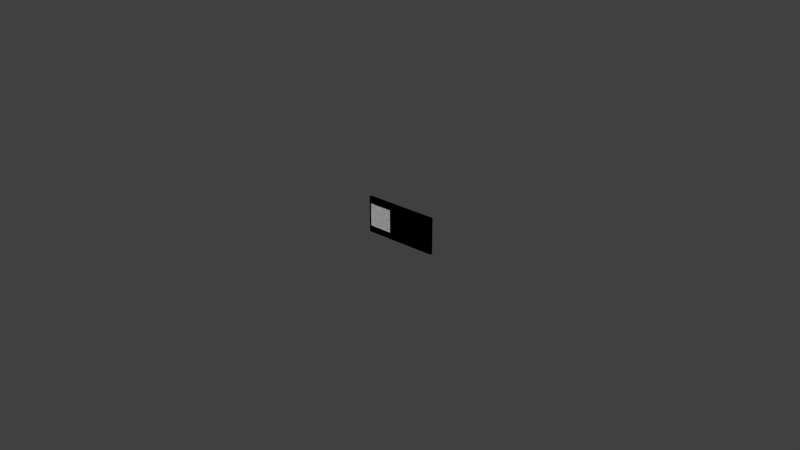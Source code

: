 # Source: idplate_tank_v04.blend  (saved by Blender 2.69.0; exported with 4.5.12 LTS)
import bpy
from mathutils import Matrix  # noqa: F401  (used for matrix-valued properties, if any)

bpy.ops.wm.read_factory_settings(use_empty=True)
scene = bpy.context.scene
scene.name = 'Scene'

# ---- collections
col_collection_1 = bpy.data.collections.new('Collection 1'); scene.collection.children.link(col_collection_1)
col_collection_2 = bpy.data.collections.new('Collection 2'); scene.collection.children.link(col_collection_2)
col_collection_3 = bpy.data.collections.new('Collection 3'); scene.collection.children.link(col_collection_3)
col_collection_4 = bpy.data.collections.new('Collection 4'); scene.collection.children.link(col_collection_4)
col_collection_5 = bpy.data.collections.new('Collection 5'); scene.collection.children.link(col_collection_5)
col_collection_6 = bpy.data.collections.new('Collection 6'); scene.collection.children.link(col_collection_6)
col_collection_7 = bpy.data.collections.new('Collection 7'); scene.collection.children.link(col_collection_7)
col_collection_8 = bpy.data.collections.new('Collection 8'); scene.collection.children.link(col_collection_8)
col_collection_9 = bpy.data.collections.new('Collection 9'); scene.collection.children.link(col_collection_9)
col_collection_20 = bpy.data.collections.new('Collection 20'); scene.collection.children.link(col_collection_20)
col_collection_20.hide_render = True
col_collection_20.hide_viewport = True

# ---- materials (node trees are filled in below, after node groups)
mat_id_plate_mat = bpy.data.materials.new('id_plate.mat')
mat_id_plate_mat.alpha_threshold = 0.0
mat_id_plate_mat.use_transparent_shadow = False
mat_id_plate_mat.diffuse_color = (0.3419, 0.2623, 0.1356, 1.0)
mat_id_plate_mat.roughness = 0.5
mat_id_plate_mat.line_color = (0.0, 0.0, 0.0, 1.0)
mat_id_plate_letters_mat = bpy.data.materials.new('id_plate.letters.mat')
mat_id_plate_letters_mat.alpha_threshold = 0.0
mat_id_plate_letters_mat.use_transparent_shadow = False
mat_id_plate_letters_mat.roughness = 0.5
mat_id_plate_letters_mat.line_color = (0.0, 0.0, 0.0, 1.0)

# ---- material node trees

# ---- world
world_world = bpy.data.worlds.new('World'); scene.world = world_world
world_world.color = (0.05088, 0.05088, 0.05088)
world_world.use_sun_shadow = False
world_world.sun_shadow_jitter_overblur = 0.0
world_world.cycles.sampling_method = 'MANUAL'
world_world.cycles.sample_map_resolution = 256

# ---- meshes
me_id_plate_001 = bpy.data.meshes.new('id_plate.001')
me_id_plate_001.from_pydata([(-0.19, -0.003639, 0.06333), (0.19, -0.00364, 0.06333), (-0.19, -0.003639, -0.06333), (0.19, -0.00364, -0.06333), (-0.06334, -0.00364, -0.06333), (0.06334, -0.00364, -0.06333), (0.06334, -0.00364, 0.06333), (-0.06334, -0.00364, 0.06333), (0.2, 0.01136, -0.1), (0.2, -0.00358, -0.1), (-0.2, -0.00358, -0.1), (-0.2, 0.01136, -0.1), (0.2, 0.01136, 0.1), (0.2, -0.00358, 0.1), (-0.2, -0.00358, 0.1), (-0.2, 0.01136, 0.1)], [], [(7, 0, 2, 4), (1, 6, 5, 3), (6, 7, 4, 5), (12, 13, 9, 8), (13, 14, 10, 9), (14, 15, 11, 10), (15, 12, 8, 11), (8, 9, 10, 11), (15, 14, 13, 12)])
me_id_plate_001.polygons.foreach_set('material_index', [1, 1, 1, 0, 0, 0, 0, 0, 0])
_uv = me_id_plate_001.uv_layers.new(name='UVMap')
_uv.uv.foreach_set('vector', [1.0, 1.0, 0.0, 1.0, 0.0, 0.0, 1.0, 0.0, 0.9999, 0.9999, 9.998e-05, 0.9999, 0.0001003, 9.998e-05, 0.9999, 0.0001001, 0.9999, 0.9999, 9.998e-05, 0.9999, 0.0001001, 9.998e-05, 0.9999, 9.998e-05, 0.0, 0.0, 0.0, 0.0, 0.0, 0.0, 0.0, 0.0, 0.0, 0.0, 0.0, 0.0, 0.0, 0.0, 0.0, 0.0, 0.0, 0.0, 0.0, 0.0, 0.0, 0.0, 0.0, 0.0, 0.0, 0.0, 0.0, 0.0, 0.0, 0.0, 0.0, 0.0, 0.0, 0.0, 0.0, 0.0, 0.0, 0.0, 0.0, 0.0, 0.0, 0.0, 0.0, 0.0, 0.0, 0.0, 0.0, 0.0])
me_id_plate_001.materials.append(mat_id_plate_mat)
me_id_plate_001.materials.append(mat_id_plate_letters_mat)
me_id_plate_001.use_remesh_preserve_volume = False
me_id_plate_001.use_remesh_preserve_attributes = False
me_id_plate_001.use_mirror_vertex_groups = False
me_id_plate_001.update()
me_id_plate_010 = bpy.data.meshes.new('id_plate.010')
me_id_plate_010.from_pydata([(-0.19, -0.003639, 0.06333), (0.19, -0.00364, 0.06333), (-0.19, -0.003639, -0.06333), (0.19, -0.00364, -0.06333), (-0.06334, -0.00364, -0.06333), (0.06334, -0.00364, -0.06333), (0.06334, -0.00364, 0.06333), (-0.06334, -0.00364, 0.06333), (0.2, 0.01136, -0.1), (0.2, -0.00358, -0.1), (-0.2, -0.00358, -0.1), (-0.2, 0.01136, -0.1), (0.2, 0.01136, 0.1), (0.2, -0.00358, 0.1), (-0.2, -0.00358, 0.1), (-0.2, 0.01136, 0.1)], [], [(7, 0, 2, 4), (1, 6, 5, 3), (6, 7, 4, 5), (12, 13, 9, 8), (13, 14, 10, 9), (14, 15, 11, 10), (15, 12, 8, 11), (8, 9, 10, 11), (15, 14, 13, 12)])
me_id_plate_010.polygons.foreach_set('material_index', [1, 1, 1, 0, 0, 0, 0, 0, 0])
_uv = me_id_plate_010.uv_layers.new(name='UVMap')
_uv.uv.foreach_set('vector', [1.0, 1.0, 0.0, 1.0, 0.0, 0.0, 1.0, 0.0, 0.9999, 0.9999, 9.998e-05, 0.9999, 0.0001003, 9.998e-05, 0.9999, 0.0001001, 0.9999, 0.9999, 9.998e-05, 0.9999, 0.0001001, 9.998e-05, 0.9999, 9.998e-05, 0.0, 0.0, 0.0, 0.0, 0.0, 0.0, 0.0, 0.0, 0.0, 0.0, 0.0, 0.0, 0.0, 0.0, 0.0, 0.0, 0.0, 0.0, 0.0, 0.0, 0.0, 0.0, 0.0, 0.0, 0.0, 0.0, 0.0, 0.0, 0.0, 0.0, 0.0, 0.0, 0.0, 0.0, 0.0, 0.0, 0.0, 0.0, 0.0, 0.0, 0.0, 0.0, 0.0, 0.0, 0.0, 0.0, 0.0, 0.0])
me_id_plate_010.materials.append(mat_id_plate_mat)
me_id_plate_010.materials.append(mat_id_plate_letters_mat)
me_id_plate_010.use_remesh_preserve_volume = False
me_id_plate_010.use_remesh_preserve_attributes = False
me_id_plate_010.use_mirror_vertex_groups = False
me_id_plate_010.update()
me_id_plate_011 = bpy.data.meshes.new('id_plate.011')
me_id_plate_011.from_pydata([(-0.19, -0.003639, 0.06333), (0.19, -0.00364, 0.06333), (-0.19, -0.003639, -0.06333), (0.19, -0.00364, -0.06333), (-0.06334, -0.00364, -0.06333), (0.06334, -0.00364, -0.06333), (0.06334, -0.00364, 0.06333), (-0.06334, -0.00364, 0.06333), (0.2, 0.01136, -0.1), (0.2, -0.00358, -0.1), (-0.2, -0.00358, -0.1), (-0.2, 0.01136, -0.1), (0.2, 0.01136, 0.1), (0.2, -0.00358, 0.1), (-0.2, -0.00358, 0.1), (-0.2, 0.01136, 0.1)], [], [(7, 0, 2, 4), (1, 6, 5, 3), (6, 7, 4, 5), (12, 13, 9, 8), (13, 14, 10, 9), (14, 15, 11, 10), (15, 12, 8, 11), (8, 9, 10, 11), (15, 14, 13, 12)])
me_id_plate_011.polygons.foreach_set('material_index', [1, 1, 1, 0, 0, 0, 0, 0, 0])
_uv = me_id_plate_011.uv_layers.new(name='UVMap')
_uv.uv.foreach_set('vector', [1.0, 1.0, 0.0, 1.0, 0.0, 0.0, 1.0, 0.0, 0.9999, 0.9999, 9.998e-05, 0.9999, 0.0001003, 9.998e-05, 0.9999, 0.0001001, 0.9999, 0.9999, 9.998e-05, 0.9999, 0.0001001, 9.998e-05, 0.9999, 9.998e-05, 0.0, 0.0, 0.0, 0.0, 0.0, 0.0, 0.0, 0.0, 0.0, 0.0, 0.0, 0.0, 0.0, 0.0, 0.0, 0.0, 0.0, 0.0, 0.0, 0.0, 0.0, 0.0, 0.0, 0.0, 0.0, 0.0, 0.0, 0.0, 0.0, 0.0, 0.0, 0.0, 0.0, 0.0, 0.0, 0.0, 0.0, 0.0, 0.0, 0.0, 0.0, 0.0, 0.0, 0.0, 0.0, 0.0, 0.0, 0.0])
me_id_plate_011.materials.append(mat_id_plate_mat)
me_id_plate_011.materials.append(mat_id_plate_letters_mat)
me_id_plate_011.use_remesh_preserve_volume = False
me_id_plate_011.use_remesh_preserve_attributes = False
me_id_plate_011.use_mirror_vertex_groups = False
me_id_plate_011.update()
me_id_plate_012 = bpy.data.meshes.new('id_plate.012')
me_id_plate_012.from_pydata([(-0.19, -0.003639, 0.06333), (0.19, -0.00364, 0.06333), (-0.19, -0.003639, -0.06333), (0.19, -0.00364, -0.06333), (-0.06334, -0.00364, -0.06333), (0.06334, -0.00364, -0.06333), (0.06334, -0.00364, 0.06333), (-0.06334, -0.00364, 0.06333), (0.2, 0.01136, -0.1), (0.2, -0.00358, -0.1), (-0.2, -0.00358, -0.1), (-0.2, 0.01136, -0.1), (0.2, 0.01136, 0.1), (0.2, -0.00358, 0.1), (-0.2, -0.00358, 0.1), (-0.2, 0.01136, 0.1)], [], [(7, 0, 2, 4), (1, 6, 5, 3), (6, 7, 4, 5), (12, 13, 9, 8), (13, 14, 10, 9), (14, 15, 11, 10), (15, 12, 8, 11), (8, 9, 10, 11), (15, 14, 13, 12)])
me_id_plate_012.polygons.foreach_set('material_index', [1, 1, 1, 0, 0, 0, 0, 0, 0])
_uv = me_id_plate_012.uv_layers.new(name='UVMap')
_uv.uv.foreach_set('vector', [1.0, 1.0, 0.0, 1.0, 0.0, 0.0, 1.0, 0.0, 0.9999, 0.9999, 9.998e-05, 0.9999, 0.0001003, 9.998e-05, 0.9999, 0.0001001, 0.9999, 0.9999, 9.998e-05, 0.9999, 0.0001001, 9.998e-05, 0.9999, 9.998e-05, 0.0, 0.0, 0.0, 0.0, 0.0, 0.0, 0.0, 0.0, 0.0, 0.0, 0.0, 0.0, 0.0, 0.0, 0.0, 0.0, 0.0, 0.0, 0.0, 0.0, 0.0, 0.0, 0.0, 0.0, 0.0, 0.0, 0.0, 0.0, 0.0, 0.0, 0.0, 0.0, 0.0, 0.0, 0.0, 0.0, 0.0, 0.0, 0.0, 0.0, 0.0, 0.0, 0.0, 0.0, 0.0, 0.0, 0.0, 0.0])
me_id_plate_012.materials.append(mat_id_plate_mat)
me_id_plate_012.materials.append(mat_id_plate_letters_mat)
me_id_plate_012.use_remesh_preserve_volume = False
me_id_plate_012.use_remesh_preserve_attributes = False
me_id_plate_012.use_mirror_vertex_groups = False
me_id_plate_012.update()
me_id_plate_013 = bpy.data.meshes.new('id_plate.013')
me_id_plate_013.from_pydata([(-0.19, -0.003639, 0.06333), (0.19, -0.00364, 0.06333), (-0.19, -0.003639, -0.06333), (0.19, -0.00364, -0.06333), (-0.06334, -0.00364, -0.06333), (0.06334, -0.00364, -0.06333), (0.06334, -0.00364, 0.06333), (-0.06334, -0.00364, 0.06333), (0.2, 0.01136, -0.1), (0.2, -0.00358, -0.1), (-0.2, -0.00358, -0.1), (-0.2, 0.01136, -0.1), (0.2, 0.01136, 0.1), (0.2, -0.00358, 0.1), (-0.2, -0.00358, 0.1), (-0.2, 0.01136, 0.1)], [], [(7, 0, 2, 4), (1, 6, 5, 3), (6, 7, 4, 5), (12, 13, 9, 8), (13, 14, 10, 9), (14, 15, 11, 10), (15, 12, 8, 11), (8, 9, 10, 11), (15, 14, 13, 12)])
me_id_plate_013.polygons.foreach_set('material_index', [1, 1, 1, 0, 0, 0, 0, 0, 0])
_uv = me_id_plate_013.uv_layers.new(name='UVMap')
_uv.uv.foreach_set('vector', [1.0, 1.0, 0.0, 1.0, 0.0, 0.0, 1.0, 0.0, 0.9999, 0.9999, 9.998e-05, 0.9999, 0.0001003, 9.998e-05, 0.9999, 0.0001001, 0.9999, 0.9999, 9.998e-05, 0.9999, 0.0001001, 9.998e-05, 0.9999, 9.998e-05, 0.0, 0.0, 0.0, 0.0, 0.0, 0.0, 0.0, 0.0, 0.0, 0.0, 0.0, 0.0, 0.0, 0.0, 0.0, 0.0, 0.0, 0.0, 0.0, 0.0, 0.0, 0.0, 0.0, 0.0, 0.0, 0.0, 0.0, 0.0, 0.0, 0.0, 0.0, 0.0, 0.0, 0.0, 0.0, 0.0, 0.0, 0.0, 0.0, 0.0, 0.0, 0.0, 0.0, 0.0, 0.0, 0.0, 0.0, 0.0])
me_id_plate_013.materials.append(mat_id_plate_mat)
me_id_plate_013.materials.append(mat_id_plate_letters_mat)
me_id_plate_013.use_remesh_preserve_volume = False
me_id_plate_013.use_remesh_preserve_attributes = False
me_id_plate_013.use_mirror_vertex_groups = False
me_id_plate_013.update()
me_id_plate_015 = bpy.data.meshes.new('id_plate.015')
me_id_plate_015.from_pydata([(0.2, 0.01136, -0.1), (0.2, -0.00358, -0.1), (-0.2, -0.00358, -0.1), (-0.2, 0.01136, -0.1), (0.2, 0.01136, 0.1), (0.2, -0.00358, 0.1), (-0.2, -0.00358, 0.1), (-0.2, 0.01136, 0.1)], [], [(4, 5, 1, 0), (5, 6, 2, 1), (6, 7, 3, 2), (7, 4, 0, 3), (0, 1, 2, 3), (7, 6, 5, 4)])
me_id_plate_015.use_remesh_preserve_volume = False
me_id_plate_015.use_remesh_preserve_attributes = False
me_id_plate_015.use_mirror_vertex_groups = False
me_id_plate_015.update()
me_id_plate_007 = bpy.data.meshes.new('id_plate.007')
me_id_plate_007.from_pydata([(-1.788e-07, 0.01136, 1.192e-08)], [], [])
_uv = me_id_plate_007.uv_layers.new(name='UVMap')
_uv.uv.foreach_set('vector', [])
me_id_plate_007.use_remesh_preserve_volume = False
me_id_plate_007.use_remesh_preserve_attributes = False
me_id_plate_007.use_mirror_vertex_groups = False
me_id_plate_007.update()
me_id_plate_018 = bpy.data.meshes.new('id_plate.018')
me_id_plate_018.from_pydata([(0.2, 0.01136, -0.1), (0.2, -0.00358, -0.1), (-0.2, -0.00358, -0.1), (-0.2, 0.01136, -0.1), (0.2, 0.01136, 0.1), (0.2, -0.00358, 0.1), (-0.2, -0.00358, 0.1), (-0.2, 0.01136, 0.1)], [], [(4, 5, 1, 0), (5, 6, 2, 1), (6, 7, 3, 2), (7, 4, 0, 3), (0, 1, 2, 3), (7, 6, 5, 4)])
me_id_plate_018.use_remesh_preserve_volume = False
me_id_plate_018.use_remesh_preserve_attributes = False
me_id_plate_018.use_mirror_vertex_groups = False
me_id_plate_018.update()
me_id_plate_019 = bpy.data.meshes.new('id_plate.019')
me_id_plate_019.from_pydata([(0.2, 0.01136, -0.1), (0.2, -0.00358, -0.1), (-0.2, -0.00358, -0.1), (-0.2, 0.01136, -0.1), (0.2, 0.01136, 0.1), (0.2, -0.00358, 0.1), (-0.2, -0.00358, 0.1), (-0.2, 0.01136, 0.1)], [], [(4, 5, 1, 0), (5, 6, 2, 1), (6, 7, 3, 2), (7, 4, 0, 3), (0, 1, 2, 3), (7, 6, 5, 4)])
me_id_plate_019.use_remesh_preserve_volume = False
me_id_plate_019.use_remesh_preserve_attributes = False
me_id_plate_019.use_mirror_vertex_groups = False
me_id_plate_019.update()
me_id_plate_letters = bpy.data.meshes.new('id_plate.letters')
me_id_plate_letters.from_pydata([(-0.3825, 0.01, -0.1275), (0.3825, 0.01, -0.1275), (-0.3825, 0.01, 0.1275), (0.3825, 0.01, 0.1275), (-0.1275, 0.01, 0.1275), (0.1275, 0.01, 0.1275), (0.1275, 0.01, -0.1275), (-0.1275, 0.01, -0.1275)], [], [(5, 3, 1, 6), (2, 4, 7, 0), (4, 5, 6, 7)])
_uv = me_id_plate_letters.uv_layers.new(name='UVMap')
_uv.uv.foreach_set('vector', [0.9999, 0.9999, 9.998e-05, 0.9999, 9.998e-05, 9.998e-05, 0.9999, 9.998e-05, 0.9999, 0.9999, 9.998e-05, 0.9999, 9.998e-05, 9.998e-05, 0.9999, 9.998e-05, 0.9999, 0.9999, 9.998e-05, 0.9999, 9.998e-05, 9.998e-05, 0.9999, 9.998e-05])
me_id_plate_letters.materials.append(mat_id_plate_letters_mat)
me_id_plate_letters.use_remesh_preserve_volume = False
me_id_plate_letters.use_remesh_preserve_attributes = False
me_id_plate_letters.use_mirror_vertex_groups = False
me_id_plate_letters.update()
me_id_plate = bpy.data.meshes.new('id_plate')
me_id_plate.from_pydata([(-1.0, -1.0, -1.0), (-1.0, 1.0, -1.0), (1.0, 1.0, -1.0), (1.0, -1.0, -1.0), (-1.0, -1.0, 1.0), (-1.0, 1.0, 1.0), (1.0, 1.0, 1.0), (1.0, -1.0, 1.0)], [], [(4, 5, 1, 0), (5, 6, 2, 1), (6, 7, 3, 2), (7, 4, 0, 3), (0, 1, 2, 3), (7, 6, 5, 4)])
me_id_plate.materials.append(mat_id_plate_mat)
me_id_plate.use_remesh_preserve_volume = False
me_id_plate.use_remesh_preserve_attributes = False
me_id_plate.use_mirror_vertex_groups = False
me_id_plate.update()

# ---- objects
ob_1 = bpy.data.objects.new('1', me_id_plate_001)
ob_2 = bpy.data.objects.new('2', me_id_plate_010)
ob_3 = bpy.data.objects.new('3', me_id_plate_011)
ob_4 = bpy.data.objects.new('4', me_id_plate_012)
ob_5 = bpy.data.objects.new('5', me_id_plate_013)
ob_geometry = bpy.data.objects.new('Geometry', me_id_plate_015)
ob_land_contact = bpy.data.objects.new('Land Contact', me_id_plate_007)
ob_shadow_volume = bpy.data.objects.new('Shadow Volume', me_id_plate_018)
ob_view_geometry = bpy.data.objects.new('View Geometry', me_id_plate_019)
ob_id_plate_letters_original = bpy.data.objects.new('id_plate.letters.original', me_id_plate_letters)
ob_id_plate_original = bpy.data.objects.new('id_plate.original', me_id_plate)

# ---- transforms, parenting, visibility, modifiers, constraints
ob_1.location = (0.0, 0.0, 0.0)
ob_1.lineart.crease_threshold = 0.0
_vg = ob_1.vertex_groups.new(name='v_id_plate')
_vg = ob_1.vertex_groups.new(name='v_id0')
_vg = ob_1.vertex_groups.new(name='v_id1')
_vg = ob_1.vertex_groups.new(name='v_id2')
ob_2.location = (0.0, 0.0, 0.0)
ob_2.lineart.crease_threshold = 0.0
_vg = ob_2.vertex_groups.new(name='v_id_plate')
_vg = ob_2.vertex_groups.new(name='v_id0')
_vg = ob_2.vertex_groups.new(name='v_id1')
_vg = ob_2.vertex_groups.new(name='v_id2')
ob_3.location = (0.0, 0.0, 0.0)
ob_3.lineart.crease_threshold = 0.0
_vg = ob_3.vertex_groups.new(name='v_id_plate')
_vg = ob_3.vertex_groups.new(name='v_id0')
_vg = ob_3.vertex_groups.new(name='v_id1')
_vg = ob_3.vertex_groups.new(name='v_id2')
ob_4.location = (0.0, 0.0, 0.0)
ob_4.lineart.crease_threshold = 0.0
_vg = ob_4.vertex_groups.new(name='v_id_plate')
_vg = ob_4.vertex_groups.new(name='v_id0')
_vg = ob_4.vertex_groups.new(name='v_id1')
_vg = ob_4.vertex_groups.new(name='v_id2')
ob_5.location = (0.0, 0.0, 0.0)
ob_5.lineart.crease_threshold = 0.0
_vg = ob_5.vertex_groups.new(name='v_id_plate')
_vg = ob_5.vertex_groups.new(name='v_id0')
_vg = ob_5.vertex_groups.new(name='v_id1')
_vg = ob_5.vertex_groups.new(name='v_id2')
ob_geometry.location = (0.0, 0.0, 0.0)
ob_geometry.lineart.crease_threshold = 0.0
_vg = ob_geometry.vertex_groups.new(name='Component01')
ob_land_contact.location = (0.0, 0.0, 0.0)
ob_land_contact.lineart.crease_threshold = 0.0
ob_shadow_volume.location = (0.0, 0.0, 0.0)
ob_shadow_volume.lineart.crease_threshold = 0.0
_vg = ob_shadow_volume.vertex_groups.new(name='v_id_plate')
ob_view_geometry.location = (0.0, 0.0, 0.0)
ob_view_geometry.lineart.crease_threshold = 0.0
_vg = ob_view_geometry.vertex_groups.new(name='Component01')
ob_id_plate_letters_original.location = (0.9369, 3.803, 0.5786)
ob_id_plate_letters_original.hide_viewport = True
ob_id_plate_letters_original.lineart.crease_threshold = 0.0
_vg = ob_id_plate_letters_original.vertex_groups.new(name='v_id0')
_vg = ob_id_plate_letters_original.vertex_groups.new(name='v_id1')
_vg = ob_id_plate_letters_original.vertex_groups.new(name='v_id2')
ob_id_plate_original.location = (0.9369, 3.803, 0.5786)
ob_id_plate_original.scale = (0.4, 0.01, 0.15)
ob_id_plate_original.hide_viewport = True
ob_id_plate_original.lineart.crease_threshold = 0.0
_vg = ob_id_plate_original.vertex_groups.new(name='id_plate.base')

# ---- collection membership
col_collection_1.objects.link(ob_1)
col_collection_2.objects.link(ob_2)
col_collection_3.objects.link(ob_3)
col_collection_4.objects.link(ob_4)
col_collection_5.objects.link(ob_5)
col_collection_6.objects.link(ob_geometry)
col_collection_7.objects.link(ob_land_contact)
col_collection_8.objects.link(ob_shadow_volume)
col_collection_9.objects.link(ob_view_geometry)
col_collection_20.objects.link(ob_id_plate_letters_original)
col_collection_20.objects.link(ob_id_plate_original)

# ---- scene / render settings (as saved in the file)
scene.frame_start = 1; scene.frame_end = 250; scene.frame_set(0)
scene.render.engine = 'BLENDER_EEVEE_NEXT'
scene.render.image_settings.compression = 90
scene.render.resolution_percentage = 50
scene.render.dither_intensity = 0.0
scene.cycles.use_denoising = False
scene.cycles.samples = 10
scene.cycles.sampling_pattern = 'TABULATED_SOBOL'
scene.cycles.light_sampling_threshold = 0.0
scene.cycles.use_adaptive_sampling = False
scene.cycles.use_light_tree = False
scene.cycles.blur_glossy = 0.0
scene.cycles.volume_bounces = 1
scene.cycles.pixel_filter_type = 'GAUSSIAN'
scene.cycles.sample_clamp_indirect = 0.0
scene.view_settings.view_transform = 'Standard'
bpy.context.view_layer.update()

# ---- added for rendering (the .blend has no active camera and no usable light): camera, sun
cam_auto = bpy.data.cameras.new('AutoCamera')
cam_auto.lens = 50.0
cam_auto.sensor_width = 36.0
cam_auto.clip_end = 1000.0
ob_auto_camera = bpy.data.objects.new('AutoCamera', cam_auto)
scene.collection.objects.link(ob_auto_camera)
ob_auto_camera.location = (3.20507, -3.84609, 2.56406)
ob_auto_camera.rotation_euler = (1.09748, -7.21219e-08, 0.694738)
scene.camera = ob_auto_camera
light_auto_sun = bpy.data.lights.new('AutoSun', 'SUN')
light_auto_sun.energy = 3.0
light_auto_sun.angle = 0.0523599
ob_auto_sun = bpy.data.objects.new('AutoSun', light_auto_sun)
scene.collection.objects.link(ob_auto_sun)
ob_auto_sun.rotation_euler = (0.872665, 0.174533, 0.523599)
bpy.context.view_layer.update()
